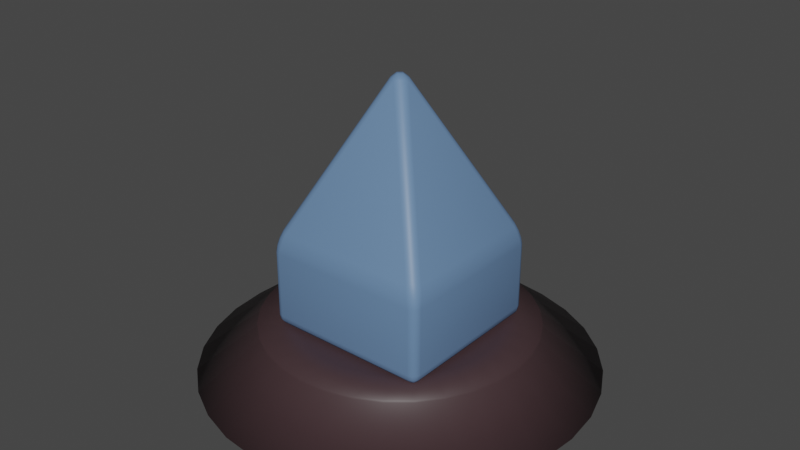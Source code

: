 # Source: CristalVida.blend  (saved by Blender 3.4.6; exported with 4.5.12 LTS)
import bpy
from mathutils import Matrix  # noqa: F401  (used for matrix-valued properties, if any)

bpy.ops.wm.read_factory_settings(use_empty=True)
scene = bpy.context.scene
scene.name = 'Scene'

# ---- collections
col_collection = bpy.data.collections.new('Collection'); scene.collection.children.link(col_collection)
col_colecci_n_2 = bpy.data.collections.new('Colección 2'); scene.collection.children.link(col_colecci_n_2)

# ---- materials (node trees are filled in below, after node groups)
mat_material = bpy.data.materials.new('Material')
mat_material.alpha_threshold = 0.0
mat_material.use_transparent_shadow = False
mat_material.roughness = 0.5
mat_material.line_color = (0.0, 0.0, 0.0, 1.0)
mat_material_001 = bpy.data.materials.new('Material.001')
mat_material_001.use_transparent_shadow = False

# ---- material node trees
mat_material.use_nodes = True; mat_material.node_tree.nodes.clear()
_N = mat_material.node_tree.nodes; _L = mat_material.node_tree.links
n0 = _N.new('ShaderNodeOutputMaterial'); n0.name = 'Material Output'; n0.location = (300, 300)
n1 = _N.new('ShaderNodeBsdfPrincipled'); n1.name = 'Principled BSDF'; n1.location = (10, 300)
n1.distribution = 'GGX'
n1.subsurface_method = 'RANDOM_WALK_SKIN'
n1.inputs[0].default_value = (0.1301, 0.2307, 0.4072, 1.0)
n1.inputs[3].default_value = 1.45
n1.inputs[27].default_value = (0.0, 0.0, 0.0, 1.0)
n1.inputs[28].default_value = 1.0
_L.new(n1.outputs[0], n0.inputs[0])
n0.is_active_output = True
mat_material_001.use_nodes = True; mat_material_001.node_tree.nodes.clear()
_N = mat_material_001.node_tree.nodes; _L = mat_material_001.node_tree.links
n0 = _N.new('ShaderNodeBsdfPrincipled'); n0.name = 'BSDF Principista'; n0.location = (10, 300)
n0.distribution = 'GGX'
n0.subsurface_method = 'RANDOM_WALK_SKIN'
n0.inputs[0].default_value = (0.05286, 0.02956, 0.0331, 1.0)
n0.inputs[3].default_value = 1.45
n0.inputs[27].default_value = (0.0, 0.0, 0.0, 1.0)
n0.inputs[28].default_value = 1.0
n1 = _N.new('ShaderNodeOutputMaterial'); n1.name = 'Material'; n1.location = (300, 300)
_L.new(n0.outputs[0], n1.inputs[0])
n1.is_active_output = True

# ---- world
world_world = bpy.data.worlds.new('World'); scene.world = world_world
world_world.use_nodes = True; world_world.node_tree.nodes.clear()
_N = world_world.node_tree.nodes; _L = world_world.node_tree.links
n0 = _N.new('ShaderNodeOutputWorld'); n0.name = 'World Output'; n0.location = (300, 300)
n1 = _N.new('ShaderNodeBackground'); n1.name = 'Background'; n1.location = (10, 300)
n1.inputs[0].default_value = (0.05088, 0.05088, 0.05088, 1.0)
_L.new(n1.outputs[0], n0.inputs[0])
n0.is_active_output = True
world_world.color = (0.05088, 0.05088, 0.05088)
world_world.use_sun_shadow = False
world_world.sun_shadow_jitter_overblur = 0.0

# ---- meshes
me_cube = bpy.data.meshes.new('Cube')
me_cube.from_pydata([(0.0, 0.06814, 1.769), (-0.07035, 0.0, 1.769), (0.0, -0.06814, 1.769), (0.07035, 0.0, 1.769), (-0.0292, 0.05303, 1.78), (0.0292, 0.05303, 1.78), (1.739e-09, 0.02702, 1.809), (-0.05475, -0.02828, 1.78), (-0.05475, 0.02828, 1.78), (-0.0279, 1.46e-08, 1.809), (0.0292, -0.05303, 1.78), (-0.0292, -0.05303, 1.78), (1.043e-08, -0.02702, 1.809), (0.05475, 0.02828, 1.78), (0.05475, -0.02828, 1.78), (0.0279, -2.807e-10, 1.809), (0.5601, 0.6029, 0.5615), (0.5192, 0.5711, 0.7075), (0.5896, 0.5029, 0.7075), (0.6224, 0.5426, 0.5615), (0.5471, 0.5982, 0.6098), (0.5907, 0.5939, 0.5615), (0.5833, 0.5877, 0.6123), (0.5484, 0.556, 0.7182), (0.5322, 0.5866, 0.6632), (0.569, 0.5749, 0.665), (0.6056, 0.5155, 0.6632), (0.574, 0.5312, 0.7182), (0.5935, 0.5512, 0.665), (0.6131, 0.5722, 0.5615), (0.6176, 0.53, 0.6098), (0.6067, 0.565, 0.6123), (0.5601, -0.6029, 0.5615), (0.6224, -0.5426, 0.5615), (0.5896, -0.5029, 0.7075), (0.5192, -0.5711, 0.7075), (0.5907, -0.5939, 0.5615), (0.5471, -0.5982, 0.6098), (0.5833, -0.5877, 0.6123), (0.6176, -0.53, 0.6098), (0.6131, -0.5722, 0.5615), (0.6067, -0.565, 0.6123), (0.574, -0.5312, 0.7182), (0.6056, -0.5155, 0.6632), (0.5935, -0.5512, 0.665), (0.5322, -0.5866, 0.6632), (0.5484, -0.556, 0.7182), (0.569, -0.5749, 0.665), (-0.6224, 0.5426, 0.5615), (-0.5896, 0.5029, 0.7075), (-0.5192, 0.5711, 0.7075), (-0.5601, 0.6029, 0.5615), (-0.6176, 0.53, 0.6098), (-0.6131, 0.5722, 0.5615), (-0.6067, 0.565, 0.6123), (-0.574, 0.5312, 0.7182), (-0.6056, 0.5155, 0.6632), (-0.5935, 0.5512, 0.665), (-0.5322, 0.5866, 0.6632), (-0.5484, 0.556, 0.7182), (-0.569, 0.5749, 0.665), (-0.5907, 0.5939, 0.5615), (-0.5471, 0.5982, 0.6098), (-0.5833, 0.5877, 0.6123), (-0.6224, -0.5426, 0.5615), (-0.5601, -0.6029, 0.5615), (-0.5192, -0.5711, 0.7075), (-0.5896, -0.5029, 0.7075), (-0.6131, -0.5722, 0.5615), (-0.6176, -0.53, 0.6098), (-0.6067, -0.565, 0.6123), (-0.5471, -0.5982, 0.6098), (-0.5907, -0.5939, 0.5615), (-0.5833, -0.5877, 0.6123), (-0.5484, -0.556, 0.7182), (-0.5322, -0.5866, 0.6632), (-0.569, -0.5749, 0.665), (-0.6056, -0.5155, 0.6632), (-0.574, -0.5312, 0.7182), (-0.5935, -0.5512, 0.665), (-0.6224, 0.5426, 0.07425), (-0.5601, 0.6029, 0.07425), (-0.5601, 0.5426, -0.004642), (-0.614, 0.5727, 0.07425), (-0.614, 0.5426, 0.03486), (-0.606, 0.5714, 0.03652), (-0.5601, 0.5948, 0.03486), (-0.5912, 0.5948, 0.07425), (-0.5899, 0.587, 0.03652), (-0.5912, 0.5426, 0.005898), (-0.5601, 0.5727, 0.005898), (-0.5899, 0.5714, 0.01614), (-0.6224, -0.5426, 0.07425), (-0.5601, -0.5426, -0.004642), (-0.5601, -0.6029, 0.07425), (-0.614, -0.5426, 0.03486), (-0.614, -0.5727, 0.07425), (-0.606, -0.5714, 0.03652), (-0.5601, -0.5727, 0.005898), (-0.5912, -0.5426, 0.005898), (-0.5899, -0.5714, 0.01614), (-0.5912, -0.5948, 0.07425), (-0.5601, -0.5948, 0.03486), (-0.5899, -0.587, 0.03652), (0.5601, 0.6029, 0.07425), (0.6224, 0.5426, 0.07425), (0.5601, 0.5426, -0.004642), (0.5912, 0.5948, 0.07425), (0.5601, 0.5948, 0.03486), (0.5899, 0.587, 0.03652), (0.614, 0.5426, 0.03486), (0.614, 0.5727, 0.07425), (0.606, 0.5714, 0.03652), (0.5601, 0.5727, 0.005898), (0.5912, 0.5426, 0.005898), (0.5899, 0.5714, 0.01614), (0.5601, -0.6029, 0.07425), (0.5601, -0.5426, -0.004642), (0.6224, -0.5426, 0.07425), (0.5601, -0.5948, 0.03486), (0.5912, -0.5948, 0.07425), (0.5899, -0.587, 0.03652), (0.5912, -0.5426, 0.005898), (0.5601, -0.5727, 0.005898), (0.5899, -0.5714, 0.01614), (0.614, -0.5727, 0.07425), (0.614, -0.5426, 0.03486), (0.606, -0.5714, 0.03652)], [], [(18, 3, 34), (51, 16, 104, 81), (19, 33, 118, 105), (67, 1, 49), (35, 2, 66), (32, 65, 94, 116), (82, 106, 117, 93), (64, 48, 80, 92), (0, 4, 6, 5), (4, 8, 9, 6), (1, 7, 9, 8), (7, 11, 12, 9), (2, 10, 12, 11), (10, 14, 15, 12), (3, 13, 15, 14), (13, 5, 6, 15), (6, 9, 12, 15), (16, 20, 22, 21), (20, 24, 25, 22), (17, 23, 25, 24), (23, 27, 28, 25), (18, 26, 28, 27), (26, 30, 31, 28), (19, 29, 31, 30), (29, 21, 22, 31), (22, 25, 28, 31), (32, 36, 38, 37), (36, 40, 41, 38), (33, 39, 41, 40), (39, 43, 44, 41), (34, 42, 44, 43), (42, 46, 47, 44), (35, 45, 47, 46), (45, 37, 38, 47), (38, 41, 44, 47), (48, 52, 54, 53), (52, 56, 57, 54), (49, 55, 57, 56), (55, 59, 60, 57), (50, 58, 60, 59), (58, 62, 63, 60), (51, 61, 63, 62), (61, 53, 54, 63), (54, 57, 60, 63), (64, 68, 70, 69), (68, 72, 73, 70), (65, 71, 73, 72), (71, 75, 76, 73), (66, 74, 76, 75), (74, 78, 79, 76), (67, 77, 79, 78), (77, 69, 70, 79), (70, 73, 76, 79), (80, 83, 85, 84), (83, 87, 88, 85), (81, 86, 88, 87), (86, 90, 91, 88), (82, 89, 91, 90), (89, 84, 85, 91), (85, 88, 91), (92, 95, 97, 96), (95, 99, 100, 97), (93, 98, 100, 99), (98, 102, 103, 100), (94, 101, 103, 102), (101, 96, 97, 103), (97, 100, 103), (104, 107, 109, 108), (107, 111, 112, 109), (105, 110, 112, 111), (110, 114, 115, 112), (106, 113, 115, 114), (113, 108, 109, 115), (109, 112, 115), (116, 119, 121, 120), (119, 123, 124, 121), (117, 122, 124, 123), (122, 126, 127, 124), (118, 125, 127, 126), (125, 120, 121, 127), (121, 124, 127), (48, 64, 69, 52), (52, 69, 77, 56), (56, 77, 67, 49), (16, 51, 62, 20), (20, 62, 58, 24), (24, 58, 50, 17), (3, 18, 27, 13), (13, 27, 23, 5), (5, 23, 17, 0), (65, 32, 37, 71), (71, 37, 45, 75), (75, 45, 35, 66), (33, 19, 30, 39), (39, 30, 26, 43), (43, 26, 18, 34), (66, 2, 11, 74), (74, 11, 7, 78), (78, 7, 1, 67), (2, 35, 46, 10), (10, 46, 42, 14), (14, 42, 34, 3), (0, 50, 59, 4), (4, 59, 55, 8), (8, 55, 49, 1), (82, 93, 99, 89), (89, 99, 95, 84), (84, 95, 92, 80), (106, 82, 90, 113), (113, 90, 86, 108), (108, 86, 81, 104), (93, 117, 123, 98), (98, 123, 119, 102), (102, 119, 116, 94), (117, 106, 114, 122), (122, 114, 110, 126), (126, 110, 105, 118), (19, 105, 111, 29), (29, 111, 107, 21), (21, 107, 104, 16), (80, 48, 53, 83), (83, 53, 61, 87), (87, 61, 51, 81), (32, 116, 120, 36), (36, 120, 125, 40), (40, 125, 118, 33), (94, 65, 72, 101), (101, 72, 68, 96), (96, 68, 64, 92), (50, 0, 17)])
me_cube.polygons.foreach_set('use_smooth', [True] * 130)
_uv = me_cube.uv_layers.new(name='UVMap')
_uv.uv.foreach_set('vector', [0.2991, 0.6098, 0.03532, 0.4907, 0.3016, 0.38, 0.1687, 0.9029, 0.3279, 0.644, 0.4494, 0.6735, 0.3029, 0.9784, 0.3339, 0.6209, 0.3365, 0.3696, 0.4555, 0.3414, 0.4551, 0.6493, 0.4969, 0.321, 0.6288, 0.01539, 0.7613, 0.3207, 0.2932, 0.3573, 0.02312, 0.4703, 0.153, 0.1206, 0.3307, 0.3468, 0.1822, 0.08833, 0.3148, 0.02072, 0.4501, 0.3175, 0.4869, 0.8135, 0.4869, 0.5203, 0.771, 0.5187, 0.771, 0.8119, 0.4866, 0.3607, 0.7717, 0.3604, 0.7705, 0.4894, 0.4882, 0.4893, 0.02245, 0.5108, 0.01215, 0.5107, 0.01618, 0.4975, 0.02658, 0.5036, 0.01215, 0.5107, 0.000139, 0.51, 0.004382, 0.4902, 0.01618, 0.4975, 0.6288, 0.01539, 0.6214, 0.01054, 0.6288, 0.000139, 0.6363, 0.01053, 0.000935, 0.4703, 0.01289, 0.4701, 0.01643, 0.4833, 0.004382, 0.4902, 0.02312, 0.4703, 0.027, 0.4776, 0.01643, 0.4833, 0.01289, 0.4701, 0.027, 0.4776, 0.0313, 0.4845, 0.0226, 0.4905, 0.01643, 0.4833, 0.03532, 0.4907, 0.03111, 0.4968, 0.0226, 0.4905, 0.0313, 0.4845, 0.03111, 0.4968, 0.02658, 0.5036, 0.01618, 0.4975, 0.0226, 0.4905, 0.01618, 0.4975, 0.004382, 0.4902, 0.01643, 0.4833, 0.0226, 0.4905, 0.3279, 0.644, 0.3149, 0.6413, 0.3184, 0.6327, 0.3306, 0.6361, 0.3149, 0.6413, 0.3013, 0.6371, 0.3056, 0.6288, 0.3184, 0.6327, 0.29, 0.6324, 0.292, 0.6244, 0.3056, 0.6288, 0.3013, 0.6371, 0.292, 0.6244, 0.2952, 0.6167, 0.3082, 0.6214, 0.3056, 0.6288, 0.2991, 0.6098, 0.3098, 0.6128, 0.3082, 0.6214, 0.2952, 0.6167, 0.3098, 0.6128, 0.3224, 0.6168, 0.3206, 0.6253, 0.3082, 0.6214, 0.3339, 0.6209, 0.3326, 0.6285, 0.3206, 0.6253, 0.3224, 0.6168, 0.3326, 0.6285, 0.3306, 0.6361, 0.3184, 0.6327, 0.3206, 0.6253, 0.3184, 0.6327, 0.3056, 0.6288, 0.3082, 0.6214, 0.3206, 0.6253, 0.3307, 0.3468, 0.3332, 0.3545, 0.3212, 0.3577, 0.3179, 0.3492, 0.3332, 0.3545, 0.3352, 0.362, 0.3233, 0.3651, 0.3212, 0.3577, 0.3365, 0.3696, 0.325, 0.3735, 0.3233, 0.3651, 0.3352, 0.362, 0.325, 0.3735, 0.3124, 0.3772, 0.311, 0.3687, 0.3233, 0.3651, 0.3016, 0.38, 0.2979, 0.3731, 0.311, 0.3687, 0.3124, 0.3772, 0.2979, 0.3731, 0.295, 0.3654, 0.3085, 0.3613, 0.311, 0.3687, 0.2932, 0.3573, 0.3045, 0.353, 0.3085, 0.3613, 0.295, 0.3654, 0.3045, 0.353, 0.3179, 0.3492, 0.3212, 0.3577, 0.3085, 0.3613, 0.3212, 0.3577, 0.3233, 0.3651, 0.311, 0.3687, 0.3085, 0.3613, 0.7717, 0.3604, 0.7684, 0.3476, 0.7782, 0.3464, 0.78, 0.3603, 0.7684, 0.3476, 0.7645, 0.3332, 0.7746, 0.3317, 0.7782, 0.3464, 0.7613, 0.3207, 0.7692, 0.3164, 0.7746, 0.3317, 0.7645, 0.3332, 0.1207, 0.878, 0.1305, 0.8727, 0.1403, 0.8881, 0.1317, 0.8948, 0.14, 0.8689, 0.1483, 0.8798, 0.1403, 0.8881, 0.1305, 0.8727, 0.1483, 0.8798, 0.1588, 0.8922, 0.1515, 0.9009, 0.1403, 0.8881, 0.1687, 0.9029, 0.1635, 0.9112, 0.1515, 0.9009, 0.1588, 0.8922, 0.1635, 0.9112, 0.1577, 0.9194, 0.1444, 0.9085, 0.1515, 0.9009, 0.1444, 0.9085, 0.1317, 0.8948, 0.1403, 0.8881, 0.1515, 0.9009, 0.4866, 0.3607, 0.4784, 0.3605, 0.4801, 0.3467, 0.4899, 0.3478, 0.1722, 0.0719, 0.1775, 0.08006, 0.1654, 0.08963, 0.1587, 0.08192, 0.1822, 0.08833, 0.1722, 0.09835, 0.1654, 0.08963, 0.1775, 0.08006, 0.1722, 0.09835, 0.1615, 0.1101, 0.1539, 0.1018, 0.1654, 0.08963, 0.153, 0.1206, 0.1438, 0.1165, 0.1539, 0.1018, 0.1615, 0.1101, 0.1438, 0.1165, 0.1343, 0.1109, 0.1458, 0.09482, 0.1539, 0.1018, 0.4969, 0.321, 0.4937, 0.3334, 0.4837, 0.3319, 0.489, 0.3166, 0.4937, 0.3334, 0.4899, 0.3478, 0.4801, 0.3467, 0.4837, 0.3319, 0.1587, 0.08192, 0.1654, 0.08963, 0.1539, 0.1018, 0.1458, 0.09482, 0.7705, 0.4894, 0.7788, 0.4898, 0.7783, 0.5002, 0.7705, 0.4999, 0.2943, 0.9968, 0.2984, 0.9874, 0.3092, 0.9927, 0.3071, 0.9999, 0.3029, 0.9784, 0.3138, 0.9843, 0.3092, 0.9927, 0.2984, 0.9874, 0.3138, 0.9843, 0.3238, 0.9904, 0.316, 0.9979, 0.3092, 0.9927, 0.4869, 0.8135, 0.4866, 0.8222, 0.4784, 0.8224, 0.4785, 0.8139, 0.7709, 0.5096, 0.7705, 0.4999, 0.7783, 0.5002, 0.7788, 0.5072, 0.3071, 0.9999, 0.3092, 0.9927, 0.316, 0.9979, 0.4882, 0.4893, 0.4883, 0.4998, 0.4804, 0.5001, 0.4799, 0.4897, 0.4883, 0.4998, 0.4879, 0.5096, 0.4799, 0.5072, 0.4804, 0.5001, 0.771, 0.8119, 0.7794, 0.8122, 0.7796, 0.8207, 0.7714, 0.8206, 0.3351, 0.009652, 0.3255, 0.01525, 0.3212, 0.007025, 0.3279, 0.00233, 0.3148, 0.02072, 0.3107, 0.01187, 0.3212, 0.007025, 0.3255, 0.01525, 0.3107, 0.01187, 0.307, 0.002692, 0.3194, 0.000139, 0.3212, 0.007025, 0.3194, 0.000139, 0.3279, 0.00233, 0.3212, 0.007025, 0.4494, 0.6735, 0.4515, 0.6653, 0.4621, 0.6669, 0.4611, 0.6762, 0.4515, 0.6653, 0.4534, 0.6572, 0.4636, 0.6605, 0.4621, 0.6669, 0.4551, 0.6493, 0.4665, 0.652, 0.4636, 0.6605, 0.4534, 0.6572, 0.4665, 0.652, 0.4781, 0.6558, 0.4712, 0.6657, 0.4636, 0.6605, 0.4869, 0.5203, 0.4785, 0.52, 0.4784, 0.5116, 0.4866, 0.5117, 0.4731, 0.6779, 0.4611, 0.6762, 0.4621, 0.6669, 0.4712, 0.6657, 0.4621, 0.6669, 0.4636, 0.6605, 0.4712, 0.6657, 0.4501, 0.3175, 0.4615, 0.3149, 0.4625, 0.3241, 0.4521, 0.3255, 0.4615, 0.3149, 0.4734, 0.3134, 0.4714, 0.3253, 0.4625, 0.3241, 0.771, 0.5187, 0.7713, 0.51, 0.7796, 0.5099, 0.7794, 0.5183, 0.4781, 0.335, 0.4668, 0.3387, 0.4639, 0.3303, 0.4714, 0.3253, 0.4555, 0.3414, 0.4538, 0.3335, 0.4639, 0.3303, 0.4668, 0.3387, 0.4538, 0.3335, 0.4521, 0.3255, 0.4625, 0.3241, 0.4639, 0.3303, 0.4625, 0.3241, 0.4714, 0.3253, 0.4639, 0.3303, 0.7717, 0.3604, 0.4866, 0.3607, 0.4899, 0.3478, 0.7684, 0.3476, 0.7684, 0.3476, 0.4899, 0.3478, 0.4937, 0.3334, 0.7645, 0.3332, 0.7645, 0.3332, 0.4937, 0.3334, 0.4969, 0.321, 0.7613, 0.3207, 0.3279, 0.644, 0.1687, 0.9029, 0.1588, 0.8922, 0.3149, 0.6413, 0.3149, 0.6413, 0.1588, 0.8922, 0.1483, 0.8798, 0.3013, 0.6371, 0.3013, 0.6371, 0.1483, 0.8798, 0.14, 0.8689, 0.29, 0.6324, 0.03532, 0.4907, 0.2991, 0.6098, 0.2952, 0.6167, 0.03111, 0.4968, 0.03111, 0.4968, 0.2952, 0.6167, 0.292, 0.6244, 0.02658, 0.5036, 0.02658, 0.5036, 0.292, 0.6244, 0.29, 0.6324, 0.02245, 0.5108, 0.1822, 0.08833, 0.3307, 0.3468, 0.3179, 0.3492, 0.1722, 0.09835, 0.1722, 0.09835, 0.3179, 0.3492, 0.3045, 0.353, 0.1615, 0.1101, 0.1615, 0.1101, 0.3045, 0.353, 0.2932, 0.3573, 0.153, 0.1206, 0.3365, 0.3696, 0.3339, 0.6209, 0.3224, 0.6168, 0.325, 0.3735, 0.325, 0.3735, 0.3224, 0.6168, 0.3098, 0.6128, 0.3124, 0.3772, 0.3124, 0.3772, 0.3098, 0.6128, 0.2991, 0.6098, 0.3016, 0.38, 0.153, 0.1206, 0.02312, 0.4703, 0.01289, 0.4701, 0.1438, 0.1165, 0.1438, 0.1165, 0.01289, 0.4701, 0.000935, 0.4703, 0.1343, 0.1109, 0.489, 0.3166, 0.6214, 0.01054, 0.6288, 0.01539, 0.4969, 0.321, 0.02312, 0.4703, 0.2932, 0.3573, 0.295, 0.3654, 0.027, 0.4776, 0.027, 0.4776, 0.295, 0.3654, 0.2979, 0.3731, 0.0313, 0.4845, 0.0313, 0.4845, 0.2979, 0.3731, 0.3016, 0.38, 0.03532, 0.4907, 0.02245, 0.5108, 0.14, 0.8689, 0.1305, 0.8727, 0.01215, 0.5107, 0.01215, 0.5107, 0.1305, 0.8727, 0.1207, 0.878, 0.000139, 0.51, 0.6363, 0.01053, 0.7692, 0.3164, 0.7613, 0.3207, 0.6288, 0.01539, 0.4869, 0.8135, 0.771, 0.8119, 0.7714, 0.8206, 0.4866, 0.8222, 0.7709, 0.5096, 0.4879, 0.5096, 0.4883, 0.4998, 0.7705, 0.4999, 0.7705, 0.4999, 0.4883, 0.4998, 0.4882, 0.4893, 0.7705, 0.4894, 0.4869, 0.5203, 0.4869, 0.8135, 0.4785, 0.8139, 0.4785, 0.52, 0.4731, 0.6779, 0.3238, 0.9904, 0.3138, 0.9843, 0.4611, 0.6762, 0.4611, 0.6762, 0.3138, 0.9843, 0.3029, 0.9784, 0.4494, 0.6735, 0.771, 0.8119, 0.771, 0.5187, 0.7794, 0.5183, 0.7794, 0.8122, 0.3351, 0.009652, 0.4734, 0.3134, 0.4615, 0.3149, 0.3255, 0.01525, 0.3255, 0.01525, 0.4615, 0.3149, 0.4501, 0.3175, 0.3148, 0.02072, 0.771, 0.5187, 0.4869, 0.5203, 0.4866, 0.5117, 0.7713, 0.51, 0.4781, 0.335, 0.4781, 0.6558, 0.4665, 0.652, 0.4668, 0.3387, 0.4668, 0.3387, 0.4665, 0.652, 0.4551, 0.6493, 0.4555, 0.3414, 0.3339, 0.6209, 0.4551, 0.6493, 0.4534, 0.6572, 0.3326, 0.6285, 0.3326, 0.6285, 0.4534, 0.6572, 0.4515, 0.6653, 0.3306, 0.6361, 0.3306, 0.6361, 0.4515, 0.6653, 0.4494, 0.6735, 0.3279, 0.644, 0.7705, 0.4894, 0.7717, 0.3604, 0.78, 0.3603, 0.7788, 0.4898, 0.2943, 0.9968, 0.1577, 0.9194, 0.1635, 0.9112, 0.2984, 0.9874, 0.2984, 0.9874, 0.1635, 0.9112, 0.1687, 0.9029, 0.3029, 0.9784, 0.3307, 0.3468, 0.4501, 0.3175, 0.4521, 0.3255, 0.3332, 0.3545, 0.3332, 0.3545, 0.4521, 0.3255, 0.4538, 0.3335, 0.3352, 0.362, 0.3352, 0.362, 0.4538, 0.3335, 0.4555, 0.3414, 0.3365, 0.3696, 0.3148, 0.02072, 0.1822, 0.08833, 0.1775, 0.08006, 0.3107, 0.01187, 0.3107, 0.01187, 0.1775, 0.08006, 0.1722, 0.0719, 0.307, 0.002692, 0.4799, 0.4897, 0.4784, 0.3605, 0.4866, 0.3607, 0.4882, 0.4893, 0.14, 0.8689, 0.02245, 0.5108, 0.29, 0.6324])
me_cube.materials.append(mat_material)
me_cube.use_mirror_vertex_groups = False
me_cube.update()
me_cylinder_001 = bpy.data.meshes.new('Cylinder.001')
me_cylinder_001.from_pydata([(0.0, 1.0, -0.01086), (0.0, 1.0, 0.01086), (0.1951, 0.9808, -0.01086), (0.1951, 0.9808, 0.01086), (0.3827, 0.9239, -0.01086), (0.3827, 0.9239, 0.01086), (0.5556, 0.8315, -0.01086), (0.5556, 0.8315, 0.01086), (0.7071, 0.7071, -0.01086), (0.7071, 0.7071, 0.01086), (0.8315, 0.5556, -0.01086), (0.8315, 0.5556, 0.01086), (0.9239, 0.3827, -0.01086), (0.9239, 0.3827, 0.01086), (0.9808, 0.1951, -0.01086), (0.9808, 0.1951, 0.01086), (1.0, 0.0, -0.01086), (1.0, 0.0, 0.01086), (0.9808, -0.1951, -0.01086), (0.9808, -0.1951, 0.01086), (0.9239, -0.3827, -0.01086), (0.9239, -0.3827, 0.01086), (0.8315, -0.5556, -0.01086), (0.8315, -0.5556, 0.01086), (0.7071, -0.7071, -0.01086), (0.7071, -0.7071, 0.01086), (0.5556, -0.8315, -0.01086), (0.5556, -0.8315, 0.01086), (0.3827, -0.9239, -0.01086), (0.3827, -0.9239, 0.01086), (0.1951, -0.9808, -0.01086), (0.1951, -0.9808, 0.01086), (0.0, -1.0, -0.01086), (0.0, -1.0, 0.01086), (-0.1951, -0.9808, -0.01086), (-0.1951, -0.9808, 0.01086), (-0.3827, -0.9239, -0.01086), (-0.3827, -0.9239, 0.01086), (-0.5556, -0.8315, -0.01086), (-0.5556, -0.8315, 0.01086), (-0.7071, -0.7071, -0.01086), (-0.7071, -0.7071, 0.01086), (-0.8315, -0.5556, -0.01086), (-0.8315, -0.5556, 0.01086), (-0.9239, -0.3827, -0.01086), (-0.9239, -0.3827, 0.01086), (-0.9808, -0.1951, -0.01086), (-0.9808, -0.1951, 0.01086), (-1.0, 0.0, -0.01086), (-1.0, 0.0, 0.01086), (-0.9808, 0.1951, -0.01086), (-0.9808, 0.1951, 0.01086), (-0.9239, 0.3827, -0.01086), (-0.9239, 0.3827, 0.01086), (-0.8315, 0.5556, -0.01086), (-0.8315, 0.5556, 0.01086), (-0.7071, 0.7071, -0.01086), (-0.7071, 0.7071, 0.01086), (-0.5556, 0.8315, -0.01086), (-0.5556, 0.8315, 0.01086), (-0.3827, 0.9239, -0.01086), (-0.3827, 0.9239, 0.01086), (-0.1951, 0.9808, -0.01086), (-0.1951, 0.9808, 0.01086), (0.1422, 0.7147, 0.006274), (-3.352e-09, 0.7287, 0.006274), (0.2789, 0.6732, 0.006274), (0.4048, 0.6059, 0.006274), (0.5153, 0.5153, 0.006274), (0.6059, 0.4048, 0.006274), (0.6732, 0.2789, 0.006274), (0.7147, 0.1422, 0.006274), (0.7287, -9.096e-09, 0.006274), (0.7147, -0.1422, 0.006274), (0.6732, -0.2789, 0.006274), (0.6059, -0.4048, 0.006274), (0.5153, -0.5153, 0.006274), (0.4048, -0.6059, 0.006274), (0.2789, -0.6732, 0.006274), (0.1422, -0.7147, 0.006274), (-3.352e-09, -0.7287, 0.006274), (-0.1422, -0.7147, 0.006274), (-0.2789, -0.6732, 0.006274), (-0.4048, -0.6059, 0.006274), (-0.5153, -0.5153, 0.006274), (-0.6059, -0.4048, 0.006274), (-0.6732, -0.2789, 0.006274), (-0.7147, -0.1422, 0.006274), (-0.7287, -9.096e-09, 0.006274), (-0.7147, 0.1422, 0.006274), (-0.6732, 0.2789, 0.006274), (-0.6059, 0.4048, 0.006274), (-0.5153, 0.5153, 0.006274), (-0.4048, 0.6059, 0.006274), (-0.2789, 0.6732, 0.006274), (-0.1422, 0.7147, 0.006274), (5.029e-09, 1.444, -0.3494), (0.2818, 1.417, -0.3494), (0.5527, 1.334, -0.3494), (0.8024, 1.201, -0.3494), (1.021, 1.021, -0.3494), (1.201, 0.8024, -0.3494), (1.334, 0.5527, -0.3494), (1.417, 0.2818, -0.3494), (1.444, 1.49e-08, -0.3494), (1.417, -0.2818, -0.3494), (1.334, -0.5527, -0.3494), (1.201, -0.8024, -0.3494), (1.021, -1.021, -0.3494), (0.8024, -1.201, -0.3494), (0.5527, -1.334, -0.3494), (0.2818, -1.417, -0.3494), (5.029e-09, -1.444, -0.3494), (-0.2818, -1.417, -0.3494), (-0.5527, -1.334, -0.3494), (-0.8024, -1.201, -0.3494), (-1.021, -1.021, -0.3494), (-1.201, -0.8024, -0.3494), (-1.334, -0.5527, -0.3494), (-1.417, -0.2818, -0.3494), (-1.444, 1.49e-08, -0.3494), (-1.417, 0.2818, -0.3494), (-1.334, 0.5527, -0.3494), (-1.201, 0.8024, -0.3494), (-1.021, 1.021, -0.3494), (-0.8024, 1.201, -0.3494), (-0.5527, 1.334, -0.3494), (-0.2818, 1.417, -0.3494)], [], [(0, 1, 3, 2), (2, 3, 5, 4), (4, 5, 7, 6), (6, 7, 9, 8), (8, 9, 11, 10), (10, 11, 13, 12), (12, 13, 15, 14), (14, 15, 17, 16), (16, 17, 19, 18), (18, 19, 21, 20), (20, 21, 23, 22), (22, 23, 25, 24), (24, 25, 27, 26), (26, 27, 29, 28), (28, 29, 31, 30), (30, 31, 33, 32), (32, 33, 35, 34), (34, 35, 37, 36), (36, 37, 39, 38), (38, 39, 41, 40), (40, 41, 43, 42), (42, 43, 45, 44), (44, 45, 47, 46), (46, 47, 49, 48), (48, 49, 51, 50), (50, 51, 53, 52), (52, 53, 55, 54), (54, 55, 57, 56), (56, 57, 59, 58), (58, 59, 61, 60), (9, 7, 67, 68), (60, 61, 63, 62), (62, 63, 1, 0), (20, 22, 107, 106), (64, 65, 95, 94, 93, 92, 91, 90, 89, 88, 87, 86, 85, 84, 83, 82, 81, 80, 79, 78, 77, 76, 75, 74, 73, 72, 71, 70, 69, 68, 67, 66), (27, 25, 76, 77), (45, 43, 85, 86), (63, 61, 94, 95), (19, 17, 72, 73), (37, 35, 81, 82), (55, 53, 90, 91), (11, 9, 68, 69), (29, 27, 77, 78), (47, 45, 86, 87), (3, 1, 65, 64), (1, 63, 95, 65), (21, 19, 73, 74), (39, 37, 82, 83), (57, 55, 91, 92), (13, 11, 69, 70), (31, 29, 78, 79), (49, 47, 87, 88), (5, 3, 64, 66), (23, 21, 74, 75), (41, 39, 83, 84), (59, 57, 92, 93), (15, 13, 70, 71), (33, 31, 79, 80), (51, 49, 88, 89), (7, 5, 66, 67), (25, 23, 75, 76), (43, 41, 84, 85), (61, 59, 93, 94), (17, 15, 71, 72), (35, 33, 80, 81), (53, 51, 89, 90), (96, 97, 98, 99, 100, 101, 102, 103, 104, 105, 106, 107, 108, 109, 110, 111, 112, 113, 114, 115, 116, 117, 118, 119, 120, 121, 122, 123, 124, 125, 126, 127), (38, 40, 116, 115), (56, 58, 125, 124), (12, 14, 103, 102), (30, 32, 112, 111), (48, 50, 121, 120), (4, 6, 99, 98), (22, 24, 108, 107), (40, 42, 117, 116), (58, 60, 126, 125), (14, 16, 104, 103), (32, 34, 113, 112), (50, 52, 122, 121), (6, 8, 100, 99), (24, 26, 109, 108), (42, 44, 118, 117), (60, 62, 127, 126), (16, 18, 105, 104), (34, 36, 114, 113), (52, 54, 123, 122), (8, 10, 101, 100), (26, 28, 110, 109), (44, 46, 119, 118), (0, 2, 97, 96), (62, 0, 96, 127), (18, 20, 106, 105), (36, 38, 115, 114), (54, 56, 124, 123), (10, 12, 102, 101), (28, 30, 111, 110), (46, 48, 120, 119), (2, 4, 98, 97)])
me_cylinder_001.polygons.foreach_set('use_smooth', [True] * 98)
_uv = me_cylinder_001.uv_layers.new(name='UVMap')
_uv.uv.foreach_set('vector', [0.3633, 0.3861, 0.3611, 0.3833, 0.3833, 0.361, 0.3861, 0.3633, 0.3861, 0.3633, 0.3833, 0.361, 0.4008, 0.3348, 0.404, 0.3365, 0.404, 0.3365, 0.4008, 0.3348, 0.4129, 0.3057, 0.4163, 0.3067, 0.4163, 0.3067, 0.4129, 0.3057, 0.419, 0.2748, 0.4225, 0.2751, 0.4225, 0.2751, 0.419, 0.2748, 0.419, 0.2433, 0.4225, 0.2429, 0.4225, 0.2429, 0.419, 0.2433, 0.4128, 0.2124, 0.4162, 0.2113, 0.4162, 0.2113, 0.4128, 0.2124, 0.4007, 0.1833, 0.4039, 0.1816, 0.4039, 0.1816, 0.4007, 0.1833, 0.3832, 0.1571, 0.386, 0.1548, 0.386, 0.1548, 0.3832, 0.1571, 0.3609, 0.1348, 0.3632, 0.132, 0.3632, 0.132, 0.3609, 0.1348, 0.3347, 0.1173, 0.3364, 0.1142, 0.3364, 0.1142, 0.3347, 0.1173, 0.3056, 0.1052, 0.3067, 0.1018, 0.3067, 0.1018, 0.3056, 0.1052, 0.2747, 0.0991, 0.2751, 0.09555, 0.2751, 0.09555, 0.2747, 0.0991, 0.2432, 0.0991, 0.2429, 0.09556, 0.2429, 0.09556, 0.2432, 0.0991, 0.2123, 0.1053, 0.2113, 0.1018, 0.2113, 0.1018, 0.2123, 0.1053, 0.1832, 0.1173, 0.1815, 0.1142, 0.1815, 0.1142, 0.1832, 0.1173, 0.157, 0.1348, 0.1548, 0.1321, 0.1548, 0.1321, 0.157, 0.1348, 0.1348, 0.1571, 0.132, 0.1549, 0.132, 0.1549, 0.1348, 0.1571, 0.1173, 0.1833, 0.1141, 0.1817, 0.1141, 0.1817, 0.1173, 0.1833, 0.1052, 0.2125, 0.1018, 0.2114, 0.1018, 0.2114, 0.1052, 0.2125, 0.0991, 0.2434, 0.09555, 0.243, 0.09555, 0.243, 0.0991, 0.2434, 0.09911, 0.2749, 0.09556, 0.2752, 0.09556, 0.2752, 0.09911, 0.2749, 0.1053, 0.3058, 0.1019, 0.3068, 0.1019, 0.3068, 0.1053, 0.3058, 0.1173, 0.3349, 0.1142, 0.3366, 0.1142, 0.3366, 0.1173, 0.3349, 0.1348, 0.3611, 0.1321, 0.3633, 0.1321, 0.3633, 0.1348, 0.3611, 0.1571, 0.3834, 0.1549, 0.3861, 0.1549, 0.3861, 0.1571, 0.3834, 0.1833, 0.4009, 0.1817, 0.404, 0.1817, 0.404, 0.1833, 0.4009, 0.2125, 0.4129, 0.2114, 0.4163, 0.2114, 0.4163, 0.2125, 0.4129, 0.2434, 0.4191, 0.243, 0.4226, 0.243, 0.4226, 0.2434, 0.4191, 0.2749, 0.419, 0.2752, 0.4226, 0.2752, 0.4226, 0.2749, 0.419, 0.3058, 0.4129, 0.3068, 0.4163, 0.419, 0.2748, 0.4129, 0.3057, 0.3713, 0.2934, 0.3759, 0.2708, 0.3068, 0.4163, 0.3058, 0.4129, 0.3349, 0.4008, 0.3365, 0.404, 0.3365, 0.404, 0.3349, 0.4008, 0.3611, 0.3833, 0.3633, 0.3861, 0.3364, 0.1142, 0.3067, 0.1018, 0.3346, 0.01009, 0.3817, 0.02961, 0.6517, 0.725, 0.6278, 0.725, 0.6043, 0.7204, 0.5822, 0.7112, 0.5623, 0.6979, 0.5453, 0.681, 0.532, 0.6611, 0.5229, 0.639, 0.5182, 0.6155, 0.5182, 0.5916, 0.5229, 0.5681, 0.532, 0.546, 0.5453, 0.5261, 0.5623, 0.5092, 0.5822, 0.4959, 0.6043, 0.4867, 0.6278, 0.482, 0.6517, 0.482, 0.6752, 0.4867, 0.6973, 0.4959, 0.7172, 0.5092, 0.7341, 0.5261, 0.7474, 0.546, 0.7566, 0.5681, 0.7612, 0.5916, 0.7612, 0.6155, 0.7566, 0.639, 0.7474, 0.6611, 0.7341, 0.681, 0.7172, 0.6979, 0.6973, 0.7112, 0.6752, 0.7204, 0.2432, 0.0991, 0.2747, 0.0991, 0.2707, 0.1422, 0.2477, 0.1422, 0.1053, 0.3058, 0.09911, 0.2749, 0.1422, 0.2704, 0.1466, 0.2929, 0.3349, 0.4008, 0.3058, 0.4129, 0.2929, 0.3715, 0.3142, 0.3628, 0.3609, 0.1348, 0.3832, 0.1571, 0.3499, 0.1848, 0.3337, 0.1685, 0.1173, 0.1833, 0.1348, 0.1571, 0.1684, 0.1844, 0.1556, 0.2035, 0.2125, 0.4129, 0.1833, 0.4009, 0.2035, 0.3625, 0.2248, 0.3714, 0.419, 0.2433, 0.419, 0.2748, 0.3759, 0.2708, 0.3759, 0.2478, 0.2123, 0.1053, 0.2432, 0.0991, 0.2477, 0.1422, 0.2251, 0.1466, 0.1173, 0.3349, 0.1053, 0.3058, 0.1466, 0.2929, 0.1554, 0.3142, 0.3833, 0.361, 0.3611, 0.3833, 0.3334, 0.35, 0.3497, 0.3338, 0.3611, 0.3833, 0.3349, 0.4008, 0.3142, 0.3628, 0.3334, 0.35, 0.3347, 0.1173, 0.3609, 0.1348, 0.3337, 0.1685, 0.3145, 0.1556, 0.1052, 0.2125, 0.1173, 0.1833, 0.1556, 0.2035, 0.1468, 0.2248, 0.2434, 0.4191, 0.2125, 0.4129, 0.2248, 0.3714, 0.2473, 0.3759, 0.4128, 0.2124, 0.419, 0.2433, 0.3759, 0.2478, 0.3714, 0.2252, 0.1832, 0.1173, 0.2123, 0.1053, 0.2251, 0.1466, 0.2039, 0.1554, 0.1348, 0.3611, 0.1173, 0.3349, 0.1554, 0.3142, 0.1682, 0.3334, 0.4008, 0.3348, 0.3833, 0.361, 0.3497, 0.3338, 0.3625, 0.3146, 0.3056, 0.1052, 0.3347, 0.1173, 0.3145, 0.1556, 0.2933, 0.1468, 0.0991, 0.2434, 0.1052, 0.2125, 0.1468, 0.2248, 0.1422, 0.2473, 0.2749, 0.419, 0.2434, 0.4191, 0.2473, 0.3759, 0.2704, 0.376, 0.4007, 0.1833, 0.4128, 0.2124, 0.3714, 0.2252, 0.3627, 0.2039, 0.157, 0.1348, 0.1832, 0.1173, 0.2039, 0.1554, 0.1847, 0.1681, 0.1571, 0.3834, 0.1348, 0.3611, 0.1682, 0.3334, 0.1844, 0.3497, 0.4129, 0.3057, 0.4008, 0.3348, 0.3625, 0.3146, 0.3713, 0.2934, 0.2747, 0.0991, 0.3056, 0.1052, 0.2933, 0.1468, 0.2707, 0.1422, 0.09911, 0.2749, 0.0991, 0.2434, 0.1422, 0.2473, 0.1422, 0.2704, 0.3058, 0.4129, 0.2749, 0.419, 0.2704, 0.376, 0.2929, 0.3715, 0.3832, 0.1571, 0.4007, 0.1833, 0.3627, 0.2039, 0.3499, 0.1848, 0.1348, 0.1571, 0.157, 0.1348, 0.1847, 0.1681, 0.1684, 0.1844, 0.1833, 0.4009, 0.1571, 0.3834, 0.1844, 0.3497, 0.2035, 0.3625, 0.6888, 0.4725, 0.645, 0.4544, 0.6055, 0.428, 0.572, 0.3945, 0.5456, 0.355, 0.5275, 0.3112, 0.5182, 0.2647, 0.5182, 0.2172, 0.5275, 0.1707, 0.5456, 0.1269, 0.572, 0.08743, 0.6055, 0.05389, 0.645, 0.02753, 0.6888, 0.009379, 0.7353, 0.0001242, 0.7828, 0.0001242, 0.8293, 0.009379, 0.8731, 0.02753, 0.9126, 0.05389, 0.9461, 0.08743, 0.9725, 0.1269, 0.9906, 0.1707, 0.9999, 0.2172, 0.9999, 0.2647, 0.9906, 0.3112, 0.9725, 0.355, 0.9461, 0.3945, 0.9126, 0.428, 0.8731, 0.4544, 0.8293, 0.4725, 0.7828, 0.4818, 0.7353, 0.4818, 0.1018, 0.2114, 0.09555, 0.243, 0.0001242, 0.2336, 0.01007, 0.1836, 0.243, 0.4226, 0.2752, 0.4226, 0.2846, 0.518, 0.2336, 0.518, 0.4162, 0.2113, 0.4039, 0.1816, 0.4885, 0.1364, 0.508, 0.1835, 0.1815, 0.1142, 0.1548, 0.1321, 0.09396, 0.05795, 0.1364, 0.0296, 0.1321, 0.3633, 0.1549, 0.3861, 0.09399, 0.4602, 0.05792, 0.4241, 0.404, 0.3365, 0.4163, 0.3067, 0.508, 0.3346, 0.4885, 0.3817, 0.3067, 0.1018, 0.2751, 0.09555, 0.2845, 0.000129, 0.3346, 0.01009, 0.09555, 0.243, 0.09556, 0.2752, 0.0001256, 0.2846, 0.0001242, 0.2336, 0.2752, 0.4226, 0.3068, 0.4163, 0.3346, 0.5081, 0.2846, 0.518, 0.4039, 0.1816, 0.386, 0.1548, 0.4601, 0.09401, 0.4885, 0.1364, 0.1548, 0.1321, 0.132, 0.1549, 0.0579, 0.09402, 0.09396, 0.05795, 0.1549, 0.3861, 0.1817, 0.404, 0.1364, 0.4886, 0.09399, 0.4602, 0.4163, 0.3067, 0.4225, 0.2751, 0.518, 0.2846, 0.508, 0.3346, 0.2751, 0.09555, 0.2429, 0.09556, 0.2335, 0.0001242, 0.2845, 0.000129, 0.09556, 0.2752, 0.1019, 0.3068, 0.01007, 0.3346, 0.0001256, 0.2846, 0.3068, 0.4163, 0.3365, 0.404, 0.3817, 0.4886, 0.3346, 0.5081, 0.386, 0.1548, 0.3632, 0.132, 0.4241, 0.05795, 0.4601, 0.09401, 0.132, 0.1549, 0.1141, 0.1817, 0.02958, 0.1364, 0.0579, 0.09402, 0.1817, 0.404, 0.2114, 0.4163, 0.1835, 0.5081, 0.1364, 0.4886, 0.4225, 0.2751, 0.4225, 0.2429, 0.518, 0.2336, 0.518, 0.2846, 0.2429, 0.09556, 0.2113, 0.1018, 0.1835, 0.01008, 0.2335, 0.0001242, 0.1019, 0.3068, 0.1142, 0.3366, 0.02959, 0.3817, 0.01007, 0.3346, 0.3633, 0.3861, 0.3861, 0.3633, 0.4602, 0.4241, 0.4241, 0.4602, 0.3365, 0.404, 0.3633, 0.3861, 0.4241, 0.4602, 0.3817, 0.4886, 0.3632, 0.132, 0.3364, 0.1142, 0.3817, 0.02961, 0.4241, 0.05795, 0.1141, 0.1817, 0.1018, 0.2114, 0.01007, 0.1836, 0.02958, 0.1364, 0.2114, 0.4163, 0.243, 0.4226, 0.2336, 0.518, 0.1835, 0.5081, 0.4225, 0.2429, 0.4162, 0.2113, 0.508, 0.1835, 0.518, 0.2336, 0.2113, 0.1018, 0.1815, 0.1142, 0.1364, 0.0296, 0.1835, 0.01008, 0.1142, 0.3366, 0.1321, 0.3633, 0.05792, 0.4241, 0.02959, 0.3817, 0.3861, 0.3633, 0.404, 0.3365, 0.4885, 0.3817, 0.4602, 0.4241])
me_cylinder_001.materials.append(mat_material_001)
me_cylinder_001.update()

# ---- objects
ob_cristal = bpy.data.objects.new('Cristal', me_cube)
ob_cylinder = bpy.data.objects.new('Cylinder', me_cylinder_001)

# ---- transforms, parenting, visibility, modifiers, constraints
ob_cristal.location = (0.0, 0.0, 0.0)
ob_cristal.lock_rotations_4d = False
ob_cristal.empty_display_type = 'ARROWS'
ob_cristal.lineart.crease_threshold = 0.0
ob_cylinder.location = (0.0, 0.0, 0.0)

# ---- collection membership
col_collection.objects.link(ob_cristal)
col_colecci_n_2.objects.link(ob_cylinder)

# ---- scene / render settings (as saved in the file)
scene.frame_start = 1; scene.frame_end = 250; scene.frame_set(1)
scene.render.engine = 'BLENDER_EEVEE_NEXT'
scene.cycles.sampling_pattern = 'TABULATED_SOBOL'
scene.cycles.use_light_tree = False
scene.view_settings.view_transform = 'Filmic'
bpy.context.view_layer.update()

# ---- added for rendering (the .blend has no active camera and no usable light): camera, sun
cam_auto = bpy.data.cameras.new('AutoCamera')
cam_auto.lens = 50.0
cam_auto.sensor_width = 36.0
cam_auto.clip_end = 1000.0
ob_auto_camera = bpy.data.objects.new('AutoCamera', cam_auto)
scene.collection.objects.link(ob_auto_camera)
ob_auto_camera.location = (4.27466, -5.1296, 4.14944)
ob_auto_camera.rotation_euler = (1.09748, -7.21219e-08, 0.694738)
scene.camera = ob_auto_camera
light_auto_sun = bpy.data.lights.new('AutoSun', 'SUN')
light_auto_sun.energy = 3.0
light_auto_sun.angle = 0.0523599
ob_auto_sun = bpy.data.objects.new('AutoSun', light_auto_sun)
scene.collection.objects.link(ob_auto_sun)
ob_auto_sun.rotation_euler = (0.872665, 0.174533, 0.523599)
bpy.context.view_layer.update()
